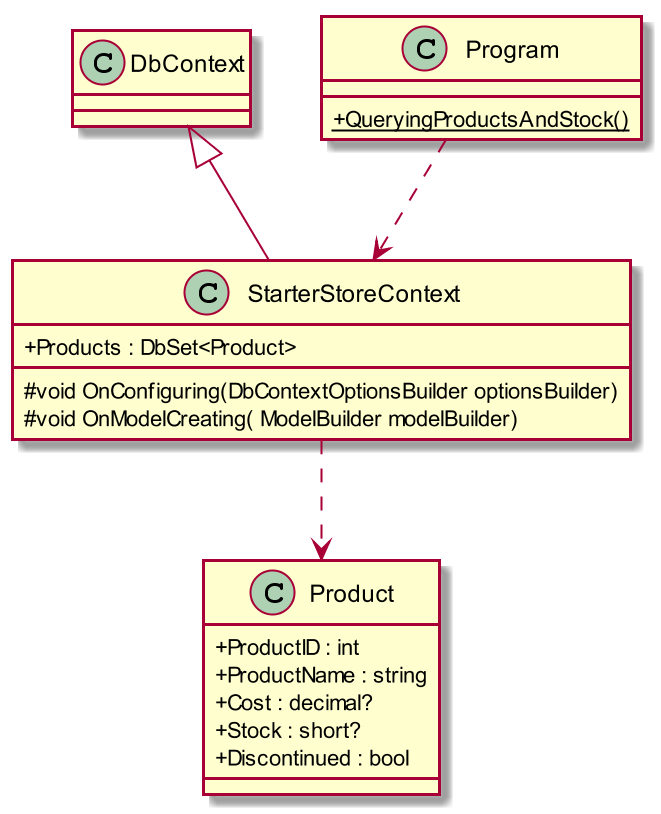

The diagram above was rendered by PlantUML. Its source (embedded in the PNG):
@startuml
scale 2
skinparam classAttributeIconSize 0 

class Product 
{ 
    + ProductID : int
    + ProductName : string 
    + Cost : decimal?
    + Stock : short?
    + Discontinued : bool 
}

class StarterStoreContext extends DbContext
{
    + Products : DbSet<Product>
    # void OnConfiguring(DbContextOptionsBuilder optionsBuilder)
    # void OnModelCreating( ModelBuilder modelBuilder) 
}

class Program{
    +{static}QueryingProductsAndStock()
}

Program ..> StarterStoreContext
StarterStoreContext ..> Product


@enduml